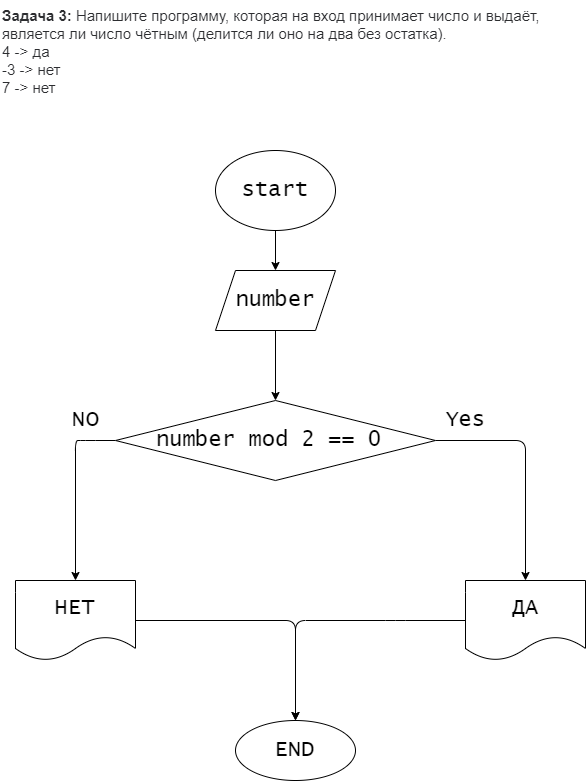

The diagram above was exported from draw.io. Its source (the exported page's mxGraphModel, read from the mxfile embedded in the PNG):
<mxGraphModel dx="1186" dy="378" grid="1" gridSize="10" guides="1" tooltips="1" connect="1" arrows="1" fold="1" page="1" pageScale="1" pageWidth="827" pageHeight="1169" math="0" shadow="0">
  <root>
    <mxCell id="0" />
    <mxCell id="1" parent="0" />
    <mxCell id="5" value="" style="edgeStyle=none;html=1;fontFamily=Lucida Console;fontSize=22;fontColor=default;" edge="1" parent="1" source="2" target="4">
      <mxGeometry relative="1" as="geometry" />
    </mxCell>
    <mxCell id="2" value="start" style="ellipse;whiteSpace=wrap;html=1;fontSize=22;fontStyle=0;fontFamily=Lucida Console;labelBackgroundColor=none;fontColor=default;" vertex="1" parent="1">
      <mxGeometry x="260" y="170" width="120" height="80" as="geometry" />
    </mxCell>
    <mxCell id="3" value="&lt;p style=&quot;box-sizing: border-box; margin: 0px; font-weight: 400; color: rgb(44, 45, 48); font-family: roboto, &amp;quot;san francisco&amp;quot;, &amp;quot;helvetica neue&amp;quot;, helvetica, arial; font-size: 15px; font-style: normal; letter-spacing: normal; text-indent: 0px; text-transform: none; word-spacing: 0px; background-color: rgb(255, 255, 255);&quot;&gt;&lt;strong style=&quot;box-sizing: border-box ; font-weight: 700&quot;&gt;Задача 3:&lt;/strong&gt;&lt;span&gt;&amp;nbsp;&lt;/span&gt;Напишите программу, которая на вход принимает число и выдаёт, является ли число чётным (делится ли оно на два без остатка).&lt;/p&gt;&lt;p style=&quot;box-sizing: border-box; margin: 0px; font-weight: 400; color: rgb(44, 45, 48); font-family: roboto, &amp;quot;san francisco&amp;quot;, &amp;quot;helvetica neue&amp;quot;, helvetica, arial; font-size: 15px; font-style: normal; letter-spacing: normal; text-indent: 0px; text-transform: none; word-spacing: 0px; background-color: rgb(255, 255, 255);&quot;&gt;4 -&amp;gt; да&lt;br style=&quot;box-sizing: border-box&quot;&gt;-3 -&amp;gt; нет&lt;br style=&quot;box-sizing: border-box&quot;&gt;7 -&amp;gt; нет&lt;/p&gt;" style="text;whiteSpace=wrap;html=1;fontSize=22;fontFamily=Lucida Console;fontColor=default;" vertex="1" parent="1">
      <mxGeometry x="45" y="20" width="550" height="150" as="geometry" />
    </mxCell>
    <mxCell id="7" value="" style="edgeStyle=none;html=1;fontFamily=Lucida Console;fontSize=22;fontColor=default;" edge="1" parent="1" source="4" target="6">
      <mxGeometry relative="1" as="geometry" />
    </mxCell>
    <mxCell id="4" value="number" style="shape=parallelogram;perimeter=parallelogramPerimeter;whiteSpace=wrap;html=1;fixedSize=1;fontSize=22;fontFamily=Lucida Console;fontStyle=0;labelBackgroundColor=none;" vertex="1" parent="1">
      <mxGeometry x="260" y="290" width="120" height="60" as="geometry" />
    </mxCell>
    <mxCell id="9" value="" style="edgeStyle=none;html=1;fontFamily=Lucida Console;fontSize=22;fontColor=default;" edge="1" parent="1" source="6" target="8">
      <mxGeometry relative="1" as="geometry">
        <Array as="points">
          <mxPoint x="570" y="460" />
        </Array>
      </mxGeometry>
    </mxCell>
    <mxCell id="12" value="" style="edgeStyle=none;html=1;fontFamily=Lucida Console;fontSize=22;fontColor=default;" edge="1" parent="1" source="6" target="11">
      <mxGeometry relative="1" as="geometry">
        <Array as="points">
          <mxPoint x="130" y="460" />
          <mxPoint x="120" y="460" />
        </Array>
      </mxGeometry>
    </mxCell>
    <mxCell id="6" value="number mod 2 == 0&amp;nbsp;" style="rhombus;whiteSpace=wrap;html=1;fontSize=22;fontFamily=Lucida Console;fontStyle=0;labelBackgroundColor=none;" vertex="1" parent="1">
      <mxGeometry x="160" y="420" width="320" height="80" as="geometry" />
    </mxCell>
    <mxCell id="16" value="" style="edgeStyle=none;html=1;fontFamily=Lucida Console;fontSize=22;fontColor=default;entryX=0.5;entryY=0;entryDx=0;entryDy=0;" edge="1" parent="1" source="8" target="13">
      <mxGeometry relative="1" as="geometry">
        <mxPoint x="340" y="730" as="targetPoint" />
        <Array as="points">
          <mxPoint x="440" y="640" />
          <mxPoint x="340" y="640" />
        </Array>
      </mxGeometry>
    </mxCell>
    <mxCell id="8" value="ДА" style="shape=document;whiteSpace=wrap;html=1;boundedLbl=1;fontSize=22;fontFamily=Lucida Console;fontStyle=0;labelBackgroundColor=none;" vertex="1" parent="1">
      <mxGeometry x="510" y="600" width="120" height="80" as="geometry" />
    </mxCell>
    <mxCell id="10" value="Yes" style="text;html=1;align=center;verticalAlign=middle;resizable=0;points=[];autosize=1;strokeColor=none;fillColor=none;fontSize=22;fontFamily=Lucida Console;fontColor=default;" vertex="1" parent="1">
      <mxGeometry x="480" y="425" width="60" height="30" as="geometry" />
    </mxCell>
    <mxCell id="14" value="" style="edgeStyle=none;html=1;fontFamily=Lucida Console;fontSize=22;fontColor=default;" edge="1" parent="1" source="11" target="13">
      <mxGeometry relative="1" as="geometry">
        <Array as="points">
          <mxPoint x="340" y="640" />
        </Array>
      </mxGeometry>
    </mxCell>
    <mxCell id="11" value="НЕТ" style="shape=document;whiteSpace=wrap;html=1;boundedLbl=1;fontSize=22;fontFamily=Lucida Console;fontStyle=0;labelBackgroundColor=none;" vertex="1" parent="1">
      <mxGeometry x="60" y="600" width="120" height="80" as="geometry" />
    </mxCell>
    <mxCell id="13" value="END" style="ellipse;whiteSpace=wrap;html=1;fontSize=22;fontFamily=Lucida Console;fontStyle=0;labelBackgroundColor=none;" vertex="1" parent="1">
      <mxGeometry x="280" y="740" width="120" height="60" as="geometry" />
    </mxCell>
    <mxCell id="17" value="NO" style="text;html=1;align=center;verticalAlign=middle;resizable=0;points=[];autosize=1;strokeColor=none;fillColor=none;fontSize=22;fontFamily=Lucida Console;fontColor=default;" vertex="1" parent="1">
      <mxGeometry x="110" y="425" width="40" height="30" as="geometry" />
    </mxCell>
  </root>
</mxGraphModel>